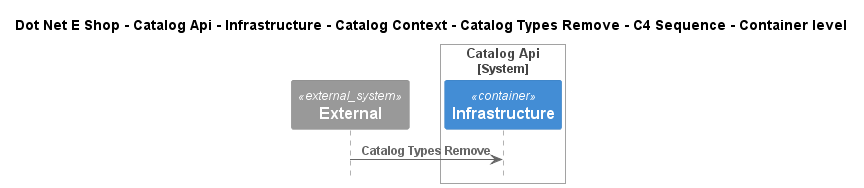

The diagram above was rendered by PlantUML. Its source (embedded in the PNG):
@startuml
!include ..\..\..\..\..\..\..\..\..\.c4s\C4_Sequence.puml

title Dot Net E Shop - Catalog Api - Infrastructure - Catalog Context - Catalog Types Remove - C4 Sequence - Container level

System_Ext(C4InterFlow.SoftwareSystems.ExternalSystem, "External", "")

System_Boundary(DotNetEShop.SoftwareSystems.CatalogApi, "Catalog Api")
    Container(DotNetEShop.SoftwareSystems.CatalogApi.Containers.Infrastructure, "Infrastructure", "", "")
Boundary_End()

Rel(C4InterFlow.SoftwareSystems.ExternalSystem, DotNetEShop.SoftwareSystems.CatalogApi.Containers.Infrastructure, "Catalog Types Remove")


@enduml